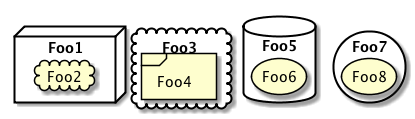

The diagram above was rendered by PlantUML. Its source (embedded in the PNG):
@startuml
node Foo1 {
 cloud Foo2
}

cloud Foo3 {
 frame Foo4
}

database Foo5 {
 storage Foo6
}

storage Foo7 {
 storage Foo8
}
@enduml